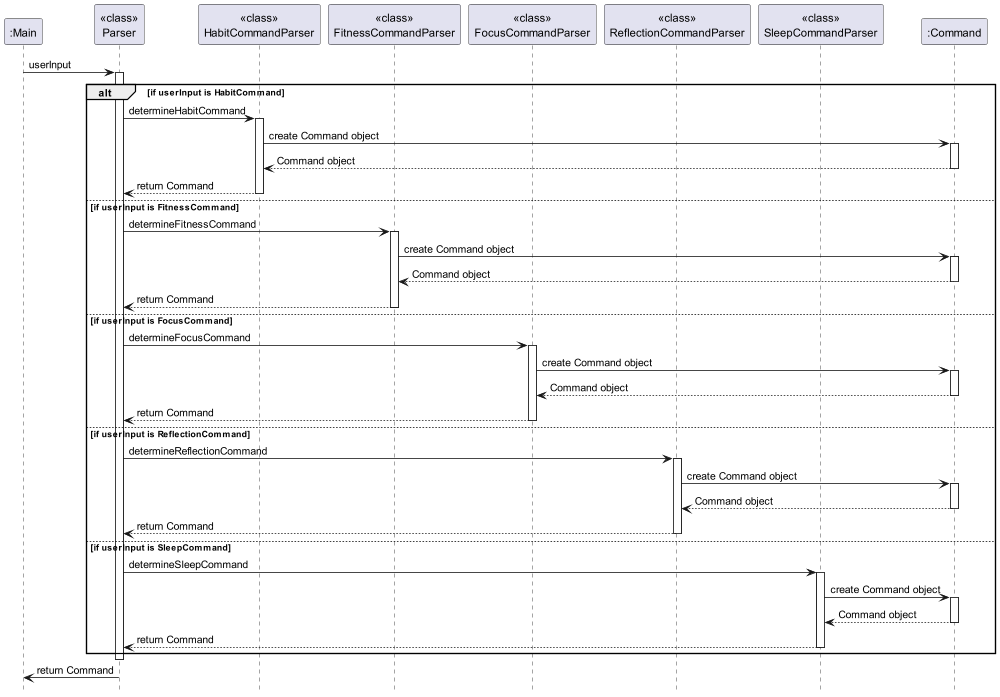

The diagram above was rendered by PlantUML. Its source (embedded in the PNG):
@startuml

participant ":Main" as Main
participant "<<class>>\nParser" as Parser
participant "<<class>>\nHabitCommandParser" as HabitCommandParser
participant "<<class>>\nFitnessCommandParser" as FitnessCommandParser
participant "<<class>>\nFocusCommandParser" as FocusCommandParser
participant "<<class>>\nReflectionCommandParser" as ReflectionCommandParser
participant "<<class>>\nSleepCommandParser" as SleepCommandParser
participant ":Command" as Command

Main -> Parser: userInput

hide footbox

activate Parser

alt if userInput is HabitCommand
    Parser -> HabitCommandParser: determineHabitCommand
    activate HabitCommandParser
    HabitCommandParser -> Command: create Command object
    activate Command
    Command --> HabitCommandParser: Command object
    deactivate Command
    HabitCommandParser --> Parser: return Command
    deactivate HabitCommandParser
else if userInput is FitnessCommand
    Parser -> FitnessCommandParser: determineFitnessCommand
    activate FitnessCommandParser
    FitnessCommandParser -> Command: create Command object
    activate Command
    Command --> FitnessCommandParser: Command object
    deactivate Command
    FitnessCommandParser --> Parser: return Command
    deactivate FitnessCommandParser
else if userInput is FocusCommand
    Parser -> FocusCommandParser: determineFocusCommand
    activate FocusCommandParser
    FocusCommandParser -> Command: create Command object
    activate Command
    Command --> FocusCommandParser: Command object
    deactivate Command
    FocusCommandParser --> Parser: return Command
    deactivate FocusCommandParser
else if userInput is ReflectionCommand
    Parser -> ReflectionCommandParser: determineReflectionCommand
    activate ReflectionCommandParser
    ReflectionCommandParser -> Command: create Command object
    activate Command
    Command --> ReflectionCommandParser: Command object
    deactivate Command
    ReflectionCommandParser --> Parser: return Command
    deactivate ReflectionCommandParser
else if userInput is SleepCommand
    Parser -> SleepCommandParser: determineSleepCommand
    activate SleepCommandParser
    SleepCommandParser -> Command: create Command object
    activate Command
    Command --> SleepCommandParser: Command object
    deactivate Command
    SleepCommandParser --> Parser: return Command
    deactivate SleepCommandParser
end

deactivate Parser

Parser -> Main: return Command
deactivate Parser

@enduml